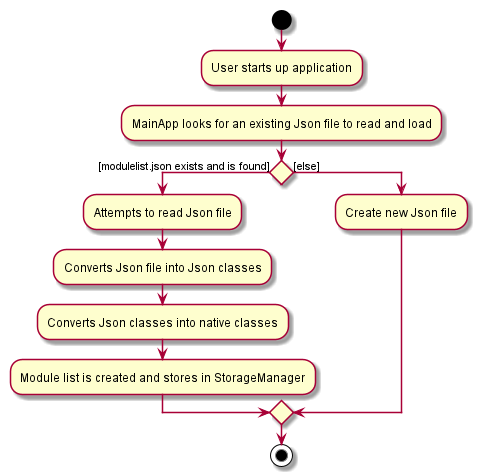

The diagram above was rendered by PlantUML. Its source (embedded in the PNG):
@startuml
start
:User starts up application;
:MainApp looks for an existing Json file to read and load;


if () then ([modulelist.json exists and is found])
    :Attempts to read Json file;
    :Converts Json file into Json classes;
    :Converts Json classes into native classes;
    :Module list is created and stores in StorageManager;
else ([else])
    :Create new Json file;
endif
stop
@enduml